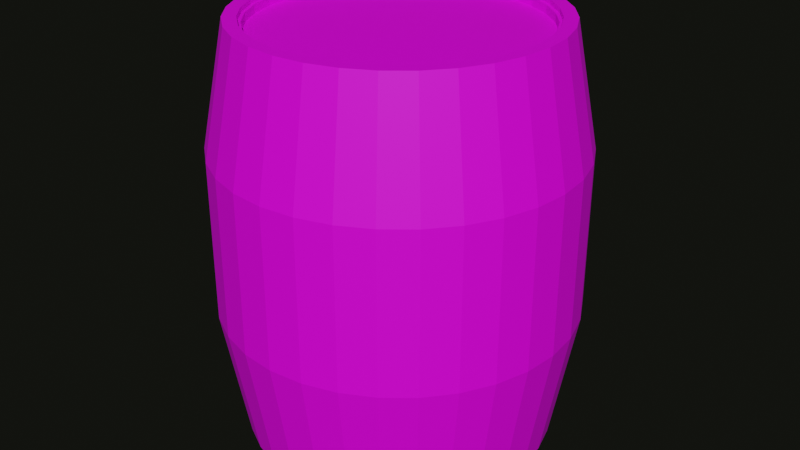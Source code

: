 # Source: barrelNew.blend  (saved by Blender 2.82.7; exported with 4.5.12 LTS)
import bpy
from mathutils import Matrix  # noqa: F401  (used for matrix-valued properties, if any)

bpy.ops.wm.read_factory_settings(use_empty=True)
scene = bpy.context.scene
scene.name = 'Scene'

# ---- collections
col_collection = bpy.data.collections.new('Collection'); scene.collection.children.link(col_collection)

# ---- images (referenced by path relative to the original .blend; pixels are not part of the script)
import os
ASSET_DIR = os.environ.get("B2B_ASSET_DIR", "")  # directory of the original .blend (textures are referenced by path, not embedded)
HERE = os.path.dirname(os.path.abspath(__file__))  # packed textures are extracted next to this script under _unpacked/

def load_image(name, relpath, width, height, colorspace="sRGB"):
    """Load a texture the original file referenced (path relative to the .blend, or extracted next to this script)."""
    p = next((c for c in (os.path.join(HERE, relpath), os.path.join(ASSET_DIR, relpath)) if relpath and os.path.exists(c)), "")
    if p:
        img = bpy.data.images.load(p, check_existing=True)
        img.name = name
    else:  # same state as the original file: an image datablock whose file is absent (Cycles renders it pink)
        img = bpy.data.images.new(name, width, height)
        img.source = "FILE"
        img.filepath = "//" + (relpath or name)
    img.colorspace_settings.name = colorspace
    return img
img_barrel_texture_by_lostsoul08_d2yelch_fullview_jpg_001 = load_image('barrel_texture_by_lostsoul08_d2yelch-fullview.jpg.001', 'barrel_texture_by_lostsoul08_d2yelch-fullview.jpg', 1024, 1024, 'sRGB')

# ---- materials (node trees are filled in below, after node groups)
mat_material_006 = bpy.data.materials.new('Material.006')
mat_material_006.use_transparent_shadow = False

# ---- material node trees
mat_material_006.use_nodes = True; mat_material_006.node_tree.nodes.clear()
_N = mat_material_006.node_tree.nodes; _L = mat_material_006.node_tree.links
n0 = _N.new('ShaderNodeOutputMaterial'); n0.name = 'Material Output'; n0.location = (300, 300)
n1 = _N.new('ShaderNodeBsdfPrincipled'); n1.name = 'Principled BSDF'; n1.location = (10, 300)
n1.distribution = 'GGX'
n1.subsurface_method = 'BURLEY'
n1.inputs[3].default_value = 1.45
n1.inputs[27].default_value = (0.0, 0.0, 0.0, 1.0)
n1.inputs[28].default_value = 1.0
n2 = _N.new('ShaderNodeTexImage'); n2.name = 'Image Texture'; n2.location = (-280, 260)
n2.image = img_barrel_texture_by_lostsoul08_d2yelch_fullview_jpg_001
_L.new(n1.outputs[0], n0.inputs[0])
_L.new(n2.outputs[0], n1.inputs[0])
n0.is_active_output = True

# ---- world
world_world = bpy.data.worlds.new('World'); scene.world = world_world
world_world.use_nodes = True; world_world.node_tree.nodes.clear()
_N = world_world.node_tree.nodes; _L = world_world.node_tree.links
n0 = _N.new('ShaderNodeOutputWorld'); n0.name = 'World Output'; n0.location = (300, 300)
n1 = _N.new('ShaderNodeBackground'); n1.name = 'Background'; n1.location = (10, 300)
n1.inputs[0].default_value = (0.006082, 0.006662, 0.004815, 1.0)
_L.new(n1.outputs[0], n0.inputs[0])
n0.is_active_output = True
world_world.color = (0.0, 0.006977, 0.05087)
world_world.use_sun_shadow = False
world_world.sun_shadow_jitter_overblur = 0.0

# ---- meshes
me_cylinder = bpy.data.meshes.new('Cylinder')
me_cylinder.from_pydata([(-0.2247, 1.13, -0.4781), (-0.2247, 1.13, 0.5558), (-0.4408, 1.064, -0.4781), (-0.4408, 1.064, 0.5558), (-0.6399, 0.9577, -0.4781), (-0.6399, 0.9577, 0.5558), (-0.8145, 0.8145, -0.4781), (-0.8145, 0.8145, 0.5558), (-0.9577, 0.6399, -0.4781), (-0.9577, 0.6399, 0.5558), (-1.064, 0.4408, -0.4781), (-1.064, 0.4408, 0.5558), (-1.13, 0.2247, -0.4781), (-1.13, 0.2247, 0.5558), (-1.152, 1.067e-06, -0.4781), (-1.152, 1.067e-06, 0.5558), (-1.13, -0.2247, -0.4781), (-1.13, -0.2247, 0.5558), (-1.064, -0.4408, -0.4781), (-1.064, -0.4408, 0.5558), (-0.9577, -0.6399, -0.4781), (-0.9577, -0.6399, 0.5558), (-0.8145, -0.8145, -0.4781), (-0.8145, -0.8145, 0.5558), (-0.6399, -0.9577, -0.4781), (-0.6399, -0.9577, 0.5558), (-0.4408, -1.064, -0.4781), (-0.4408, -1.064, 0.5558), (-0.2247, -1.13, -0.4781), (-0.2247, -1.13, 0.5558), (-3.825e-07, -1.152, -0.4781), (-3.825e-07, -1.152, 0.5558), (0.2247, -1.13, -0.4781), (0.2247, -1.13, 0.5558), (0.4408, -1.064, -0.4781), (0.4408, -1.064, 0.5558), (0.6399, -0.9577, -0.4781), (0.6399, -0.9577, 0.5558), (0.8145, -0.8145, -0.4781), (0.8145, -0.8145, 0.5558), (0.9577, -0.6399, -0.4781), (0.9577, -0.6399, 0.5558), (1.064, -0.4408, -0.4781), (1.064, -0.4408, 0.5558), (1.13, -0.2247, -0.4781), (1.13, -0.2247, 0.5558), (1.152, 4.199e-08, -0.4781), (1.152, 4.199e-08, 0.5558), (1.13, 0.2247, -0.4781), (1.13, 0.2247, 0.5558), (1.064, 0.4408, -0.4781), (1.064, 0.4408, 0.5558), (0.9577, 0.6399, -0.4781), (0.9577, 0.6399, 0.5558), (0.8145, 0.8145, -0.4781), (0.8145, 0.8145, 0.5558), (0.6399, 0.9577, -0.4781), (0.6399, 0.9577, 0.5558), (0.4408, 1.064, -0.4781), (0.4408, 1.064, 0.5558), (0.2247, 1.13, -0.4781), (0.2247, 1.13, 0.5558), (-7.214e-09, 1.152, 0.5558), (-7.214e-09, 1.152, -0.4781), (0.0, 1.0, -1.352), (0.0, 1.0, 1.341), (0.1951, 0.9808, -1.352), (0.1951, 0.9808, 1.341), (0.3827, 0.9239, -1.352), (0.3827, 0.9239, 1.341), (0.5556, 0.8315, -1.352), (0.5556, 0.8315, 1.341), (0.7071, 0.7071, -1.352), (0.7071, 0.7071, 1.341), (0.8315, 0.5556, -1.352), (0.8315, 0.5556, 1.341), (0.9239, 0.3827, -1.352), (0.9239, 0.3827, 1.341), (0.9808, 0.1951, -1.352), (0.9808, 0.1951, 1.341), (1.0, 7.55e-08, -1.352), (1.0, 7.55e-08, 1.341), (0.9808, -0.1951, -1.352), (0.9808, -0.1951, 1.341), (0.9239, -0.3827, -1.352), (0.9239, -0.3827, 1.341), (0.8315, -0.5556, -1.352), (0.8315, -0.5556, 1.341), (0.7071, -0.7071, -1.352), (0.7071, -0.7071, 1.341), (0.5556, -0.8315, -1.352), (0.5556, -0.8315, 1.341), (0.3827, -0.9239, -1.352), (0.3827, -0.9239, 1.341), (0.1951, -0.9808, -1.352), (0.1951, -0.9808, 1.341), (-3.258e-07, -1.0, -1.352), (-3.258e-07, -1.0, 1.341), (-0.1951, -0.9808, -1.352), (-0.1951, -0.9808, 1.341), (-0.3827, -0.9239, -1.352), (-0.3827, -0.9239, 1.341), (-0.5556, -0.8315, -1.352), (-0.5556, -0.8315, 1.341), (-0.7071, -0.7071, -1.352), (-0.7071, -0.7071, 1.341), (-0.8315, -0.5556, -1.352), (-0.8315, -0.5556, 1.341), (-0.9239, -0.3827, -1.352), (-0.9239, -0.3827, 1.341), (-0.9808, -0.1951, -1.352), (-0.9808, -0.1951, 1.341), (-1.0, 9.656e-07, -1.352), (-1.0, 9.656e-07, 1.341), (-0.9808, 0.1951, -1.352), (-0.9808, 0.1951, 1.341), (-0.9239, 0.3827, -1.352), (-0.9239, 0.3827, 1.341), (-0.8315, 0.5556, -1.352), (-0.8315, 0.5556, 1.341), (-0.7071, 0.7071, -1.352), (-0.7071, 0.7071, 1.341), (-0.5556, 0.8315, -1.352), (-0.5556, 0.8315, 1.341), (-0.3827, 0.9239, -1.352), (-0.3827, 0.9239, 1.341), (-0.1951, 0.9808, -1.352), (-0.1951, 0.9808, 1.341), (1.017e-08, 0.9144, 1.341), (0.1784, 0.8968, 1.341), (0.3499, 0.8448, 1.341), (0.508, 0.7603, 1.341), (0.6466, 0.6466, 1.341), (0.7603, 0.508, 1.341), (0.8448, 0.3499, 1.341), (0.8968, 0.1784, 1.341), (0.9144, 9.471e-08, 1.341), (0.8968, -0.1784, 1.341), (0.8448, -0.3499, 1.341), (0.7603, -0.508, 1.341), (0.6466, -0.6466, 1.341), (0.508, -0.7603, 1.341), (0.3499, -0.8448, 1.341), (0.1784, -0.8968, 1.341), (-2.878e-07, -0.9144, 1.341), (-0.1784, -0.8968, 1.341), (-0.3499, -0.8448, 1.341), (-0.508, -0.7603, 1.341), (-0.6466, -0.6466, 1.341), (-0.7603, -0.508, 1.341), (-0.8448, -0.3499, 1.341), (-0.8968, -0.1784, 1.341), (-0.9144, 9.086e-07, 1.341), (-0.8968, 0.1784, 1.341), (-0.8448, 0.3499, 1.341), (-0.7603, 0.508, 1.341), (-0.6466, 0.6466, 1.341), (-0.508, 0.7603, 1.341), (-0.3499, 0.8448, 1.341), (-0.1784, 0.8968, 1.341), (1.893e-08, 0.9144, 1.255), (0.1784, 0.8968, 1.255), (0.3499, 0.8448, 1.255), (0.508, 0.7603, 1.255), (0.6466, 0.6466, 1.255), (0.7603, 0.508, 1.255), (0.8448, 0.3499, 1.255), (0.8968, 0.1784, 1.255), (0.9144, 9.471e-08, 1.255), (0.8968, -0.1784, 1.255), (0.8448, -0.3499, 1.255), (0.7603, -0.508, 1.255), (0.6466, -0.6466, 1.255), (0.508, -0.7603, 1.255), (0.3499, -0.8448, 1.255), (0.1784, -0.8968, 1.255), (-2.79e-07, -0.9144, 1.255), (-0.1784, -0.8968, 1.255), (-0.3499, -0.8448, 1.255), (-0.508, -0.7603, 1.255), (-0.6466, -0.6466, 1.255), (-0.7603, -0.508, 1.255), (-0.8448, -0.3499, 1.255), (-0.8968, -0.1784, 1.255), (-0.9144, 9.086e-07, 1.255), (-0.8968, 0.1784, 1.255), (-0.8448, 0.3499, 1.255), (-0.7603, 0.508, 1.255), (-0.6466, 0.6466, 1.255), (-0.508, 0.7603, 1.255), (-0.3499, 0.8448, 1.255), (-0.1784, 0.8968, 1.255), (9.656e-09, 0.9187, -1.352), (0.1792, 0.901, -1.352), (0.3516, 0.8488, -1.352), (0.5104, 0.7639, -1.352), (0.6496, 0.6496, -1.352), (0.7639, 0.5104, -1.352), (0.8488, 0.3516, -1.352), (0.901, 0.1792, -1.352), (0.9187, 9.374e-08, -1.352), (0.901, -0.1792, -1.352), (0.8488, -0.3516, -1.352), (0.7639, -0.5104, -1.352), (0.6496, -0.6496, -1.352), (0.5104, -0.7639, -1.352), (0.3516, -0.8488, -1.352), (0.1792, -0.901, -1.352), (-2.897e-07, -0.9187, -1.352), (-0.1792, -0.901, -1.352), (-0.3516, -0.8488, -1.352), (-0.5104, -0.7639, -1.352), (-0.6496, -0.6496, -1.352), (-0.7639, -0.5104, -1.352), (-0.8488, -0.3516, -1.352), (-0.901, -0.1792, -1.352), (-0.9187, 9.115e-07, -1.352), (-0.901, 0.1792, -1.352), (-0.8488, 0.3516, -1.352), (-0.7639, 0.5104, -1.352), (-0.6496, 0.6496, -1.352), (-0.5104, 0.7639, -1.352), (-0.3516, 0.8488, -1.352), (-0.1792, 0.901, -1.352), (6.351e-09, 0.9187, -1.305), (0.1792, 0.901, -1.305), (0.3516, 0.8488, -1.305), (0.5104, 0.7639, -1.305), (0.6496, 0.6496, -1.305), (0.7639, 0.5104, -1.305), (0.8488, 0.3516, -1.305), (0.901, 0.1792, -1.305), (0.9187, 9.374e-08, -1.305), (0.901, -0.1792, -1.305), (0.8488, -0.3516, -1.305), (0.7639, -0.5104, -1.305), (0.6496, -0.6496, -1.305), (0.5104, -0.7639, -1.305), (0.3516, -0.8488, -1.305), (0.1792, -0.901, -1.305), (-2.93e-07, -0.9187, -1.305), (-0.1792, -0.901, -1.305), (-0.3516, -0.8488, -1.305), (-0.5104, -0.7639, -1.305), (-0.6496, -0.6496, -1.305), (-0.7639, -0.5104, -1.305), (-0.8488, -0.3516, -1.305), (-0.901, -0.1792, -1.305), (-0.9187, 9.115e-07, -1.305), (-0.901, 0.1792, -1.305), (-0.8488, 0.3516, -1.305), (-0.7639, 0.5104, -1.305), (-0.6496, 0.6496, -1.305), (-0.5104, 0.7639, -1.305), (-0.3516, 0.8488, -1.305), (-0.1792, 0.901, -1.305), (-0.2195, 1.103, -0.4669), (-0.2195, 1.103, 0.5428), (-0.4305, 1.039, -0.4669), (-0.4305, 1.039, 0.5428), (-0.625, 0.9353, -0.4669), (-0.625, 0.9353, 0.5428), (-0.7954, 0.7954, -0.4669), (-0.7954, 0.7954, 0.5428), (-0.9353, 0.625, -0.4669), (-0.9353, 0.625, 0.5428), (-1.039, 0.4305, -0.4669), (-1.039, 0.4305, 0.5428), (-1.103, 0.2195, -0.4669), (-1.103, 0.2195, 0.5428), (-1.125, 1.049e-06, -0.4669), (-1.125, 1.049e-06, 0.5428), (-1.103, -0.2195, -0.4669), (-1.103, -0.2195, 0.5428), (-1.039, -0.4305, -0.4669), (-1.039, -0.4305, 0.5428), (-0.9353, -0.625, -0.4669), (-0.9353, -0.625, 0.5428), (-0.7954, -0.7954, -0.4669), (-0.7954, -0.7954, 0.5428), (-0.625, -0.9353, -0.4669), (-0.625, -0.9353, 0.5428), (-0.4305, -1.039, -0.4669), (-0.4305, -1.039, 0.5428), (-0.2195, -1.103, -0.4669), (-0.2195, -1.103, 0.5428), (-3.716e-07, -1.125, -0.4669), (-3.716e-07, -1.125, 0.5428), (0.2195, -1.103, -0.4669), (0.2195, -1.103, 0.5428), (0.4305, -1.039, -0.4669), (0.4305, -1.039, 0.5428), (0.625, -0.9353, -0.4669), (0.625, -0.9353, 0.5428), (0.7954, -0.7954, -0.4669), (0.7954, -0.7954, 0.5428), (0.9353, -0.625, -0.4669), (0.9353, -0.625, 0.5428), (1.039, -0.4305, -0.4669), (1.039, -0.4305, 0.5428), (1.103, -0.2195, -0.4669), (1.103, -0.2195, 0.5428), (1.125, 4.793e-08, -0.4669), (1.125, 4.793e-08, 0.5428), (1.103, 0.2195, -0.4669), (1.103, 0.2195, 0.5428), (1.039, 0.4305, -0.4669), (1.039, 0.4305, 0.5428), (0.9353, 0.625, -0.4669), (0.9353, 0.625, 0.5428), (0.7954, 0.7954, -0.4669), (0.7954, 0.7954, 0.5428), (0.625, 0.9353, -0.4669), (0.625, 0.9353, 0.5428), (0.4305, 1.039, -0.4669), (0.4305, 1.039, 0.5428), (0.2195, 1.103, -0.4669), (0.2195, 1.103, 0.5428), (-5.101e-09, 1.125, 0.5428), (-5.101e-09, 1.125, -0.4669), (1.943e-09, 0.9766, -1.321), (1.943e-09, 0.9766, 1.309), (0.1905, 0.9578, -1.321), (0.1905, 0.9578, 1.309), (0.3737, 0.9022, -1.321), (0.3737, 0.9022, 1.309), (0.5426, 0.812, -1.321), (0.5426, 0.812, 1.309), (0.6906, 0.6906, -1.321), (0.6906, 0.6906, 1.309), (0.812, 0.5426, -1.321), (0.812, 0.5426, 1.309), (0.9022, 0.3737, -1.321), (0.9022, 0.3737, 1.309), (0.9578, 0.1905, -1.321), (0.9578, 0.1905, 1.309), (0.9766, 8.066e-08, -1.321), (0.9766, 8.066e-08, 1.309), (0.9578, -0.1905, -1.321), (0.9578, -0.1905, 1.309), (0.9022, -0.3737, -1.321), (0.9022, -0.3737, 1.309), (0.812, -0.5426, -1.321), (0.812, -0.5426, 1.309), (0.6906, -0.6906, -1.321), (0.6906, -0.6906, 1.309), (0.5426, -0.812, -1.321), (0.5426, -0.812, 1.309), (0.3737, -0.9022, -1.321), (0.3737, -0.9022, 1.309), (0.1905, -0.9578, -1.321), (0.1905, -0.9578, 1.309), (-3.163e-07, -0.9766, -1.321), (-3.163e-07, -0.9766, 1.309), (-0.1905, -0.9578, -1.321), (-0.1905, -0.9578, 1.309), (-0.3737, -0.9022, -1.321), (-0.3737, -0.9022, 1.309), (-0.5426, -0.812, -1.321), (-0.5426, -0.812, 1.309), (-0.6906, -0.6906, -1.321), (-0.6906, -0.6906, 1.309), (-0.812, -0.5426, -1.321), (-0.812, -0.5426, 1.309), (-0.9022, -0.3737, -1.321), (-0.9022, -0.3737, 1.309), (-0.9578, -0.1905, -1.321), (-0.9578, -0.1905, 1.309), (-0.9766, 9.499e-07, -1.321), (-0.9766, 9.499e-07, 1.309), (-0.9578, 0.1905, -1.321), (-0.9578, 0.1905, 1.309), (-0.9022, 0.3737, -1.321), (-0.9022, 0.3737, 1.309), (-0.812, 0.5426, -1.321), (-0.812, 0.5426, 1.309), (-0.6906, 0.6906, -1.321), (-0.6906, 0.6906, 1.309), (-0.5426, 0.812, -1.321), (-0.5426, 0.812, 1.309), (-0.3737, 0.9022, -1.321), (-0.3737, 0.9022, 1.309), (-0.1905, 0.9578, -1.321), (-0.1905, 0.9578, 1.309), (1.187e-08, 0.893, 1.309), (0.1742, 0.8758, 1.309), (0.3417, 0.825, 1.309), (0.4961, 0.7425, 1.309), (0.6314, 0.6314, 1.309), (0.7425, 0.4961, 1.309), (0.825, 0.3417, 1.309), (0.8758, 0.1742, 1.309), (0.893, 9.942e-08, 1.309), (0.8758, -0.1742, 1.309), (0.825, -0.3417, 1.309), (0.7425, -0.4961, 1.309), (0.6314, -0.6314, 1.309), (0.4961, -0.7425, 1.309), (0.3417, -0.825, 1.309), (0.1742, -0.8758, 1.309), (-2.791e-07, -0.893, 1.309), (-0.1742, -0.8758, 1.309), (-0.3417, -0.825, 1.309), (-0.4961, -0.7425, 1.309), (-0.6314, -0.6314, 1.309), (-0.7425, -0.4961, 1.309), (-0.825, -0.3417, 1.309), (-0.8758, -0.1742, 1.309), (-0.893, 8.943e-07, 1.309), (-0.8758, 0.1742, 1.309), (-0.825, 0.3417, 1.309), (-0.7425, 0.4961, 1.309), (-0.6314, 0.6314, 1.309), (-0.4961, 0.7425, 1.309), (-0.3417, 0.825, 1.309), (-0.1742, 0.8758, 1.309), (2.043e-08, 0.893, 1.226), (0.1742, 0.8758, 1.226), (0.3417, 0.825, 1.226), (0.4961, 0.7425, 1.226), (0.6314, 0.6314, 1.226), (0.7425, 0.4961, 1.226), (0.825, 0.3417, 1.226), (0.8758, 0.1742, 1.226), (0.893, 9.942e-08, 1.226), (0.8758, -0.1742, 1.226), (0.825, -0.3417, 1.226), (0.7425, -0.4961, 1.226), (0.6314, -0.6314, 1.226), (0.4961, -0.7425, 1.226), (0.3417, -0.825, 1.226), (0.1742, -0.8758, 1.226), (-2.705e-07, -0.893, 1.226), (-0.1742, -0.8758, 1.226), (-0.3417, -0.825, 1.226), (-0.4961, -0.7425, 1.226), (-0.6314, -0.6314, 1.226), (-0.7425, -0.4961, 1.226), (-0.825, -0.3417, 1.226), (-0.8758, -0.1742, 1.226), (-0.893, 8.943e-07, 1.226), (-0.8758, 0.1742, 1.226), (-0.825, 0.3417, 1.226), (-0.7425, 0.4961, 1.226), (-0.6314, 0.6314, 1.226), (-0.4961, 0.7425, 1.226), (-0.3417, 0.825, 1.226), (-0.1742, 0.8758, 1.226), (1.137e-08, 0.8972, -1.321), (0.175, 0.8799, -1.321), (0.3433, 0.8289, -1.321), (0.4984, 0.746, -1.321), (0.6344, 0.6344, -1.321), (0.746, 0.4984, -1.321), (0.8289, 0.3433, -1.321), (0.8799, 0.175, -1.321), (0.8972, 9.848e-08, -1.321), (0.8799, -0.175, -1.321), (0.8289, -0.3433, -1.321), (0.746, -0.4984, -1.321), (0.6344, -0.6344, -1.321), (0.4984, -0.746, -1.321), (0.3433, -0.8289, -1.321), (0.175, -0.8799, -1.321), (-2.81e-07, -0.8972, -1.321), (-0.175, -0.8799, -1.321), (-0.3433, -0.8289, -1.321), (-0.4984, -0.746, -1.321), (-0.6344, -0.6344, -1.321), (-0.746, -0.4984, -1.321), (-0.8289, -0.3433, -1.321), (-0.8799, -0.175, -1.321), (-0.8972, 8.971e-07, -1.321), (-0.8799, 0.175, -1.321), (-0.8289, 0.3433, -1.321), (-0.746, 0.4984, -1.321), (-0.6344, 0.6344, -1.321), (-0.4984, 0.746, -1.321), (-0.3433, 0.8289, -1.321), (-0.175, 0.8799, -1.321), (8.145e-09, 0.8972, -1.275), (0.175, 0.8799, -1.275), (0.3433, 0.8289, -1.275), (0.4984, 0.746, -1.275), (0.6344, 0.6344, -1.275), (0.746, 0.4984, -1.275), (0.8289, 0.3433, -1.275), (0.8799, 0.175, -1.275), (0.8972, 9.848e-08, -1.275), (0.8799, -0.175, -1.275), (0.8289, -0.3433, -1.275), (0.746, -0.4984, -1.275), (0.6344, -0.6344, -1.275), (0.4984, -0.746, -1.275), (0.3433, -0.8289, -1.275), (0.175, -0.8799, -1.275), (-2.842e-07, -0.8972, -1.275), (-0.175, -0.8799, -1.275), (-0.3433, -0.8289, -1.275), (-0.4984, -0.746, -1.275), (-0.6344, -0.6344, -1.275), (-0.746, -0.4984, -1.275), (-0.8289, -0.3433, -1.275), (-0.8799, -0.175, -1.275), (-0.8972, 8.971e-07, -1.275), (-0.8799, 0.175, -1.275), (-0.8289, 0.3433, -1.275), (-0.746, 0.4984, -1.275), (-0.6344, 0.6344, -1.275), (-0.4984, 0.746, -1.275), (-0.3433, 0.8289, -1.275), (-0.175, 0.8799, -1.275)], [], [(32, 30, 31, 33), (94, 96, 30, 32), (30, 28, 29, 31), (96, 98, 28, 30), (28, 26, 27, 29), (98, 100, 26, 28), (26, 24, 25, 27), (100, 102, 24, 26), (24, 22, 23, 25), (102, 104, 22, 24), (22, 20, 21, 23), (104, 106, 20, 22), (20, 18, 19, 21), (106, 108, 18, 20), (18, 16, 17, 19), (108, 110, 16, 18), (16, 14, 15, 17), (110, 112, 14, 16), (14, 12, 13, 15), (112, 114, 12, 14), (12, 10, 11, 13), (114, 116, 10, 12), (10, 8, 9, 11), (116, 118, 8, 10), (8, 6, 7, 9), (118, 120, 6, 8), (6, 4, 5, 7), (120, 122, 4, 6), (4, 2, 3, 5), (122, 124, 2, 4), (2, 0, 1, 3), (124, 126, 0, 2), (0, 63, 62, 1), (126, 64, 63, 0), (62, 61, 67, 65), (61, 59, 69, 67), (59, 57, 71, 69), (57, 55, 73, 71), (55, 53, 75, 73), (53, 51, 77, 75), (51, 49, 79, 77), (49, 47, 81, 79), (47, 45, 83, 81), (45, 43, 85, 83), (43, 41, 87, 85), (41, 39, 89, 87), (39, 37, 91, 89), (37, 35, 93, 91), (35, 33, 95, 93), (33, 31, 97, 95), (31, 29, 99, 97), (29, 27, 101, 99), (27, 25, 103, 101), (25, 23, 105, 103), (23, 21, 107, 105), (21, 19, 109, 107), (19, 17, 111, 109), (17, 15, 113, 111), (15, 13, 115, 113), (13, 11, 117, 115), (11, 9, 119, 117), (9, 7, 121, 119), (7, 5, 123, 121), (5, 3, 125, 123), (85, 138, 137, 83), (3, 1, 127, 125), (1, 62, 65, 127), (118, 219, 220, 120), (92, 94, 32, 34), (34, 32, 33, 35), (90, 92, 34, 36), (36, 34, 35, 37), (88, 90, 36, 38), (38, 36, 37, 39), (86, 88, 38, 40), (40, 38, 39, 41), (84, 86, 40, 42), (42, 40, 41, 43), (82, 84, 42, 44), (44, 42, 43, 45), (80, 82, 44, 46), (46, 44, 45, 47), (78, 80, 46, 48), (48, 46, 47, 49), (76, 78, 48, 50), (50, 48, 49, 51), (74, 76, 50, 52), (52, 50, 51, 53), (72, 74, 52, 54), (54, 52, 53, 55), (70, 72, 54, 56), (56, 54, 55, 57), (68, 70, 56, 58), (58, 56, 57, 59), (66, 68, 58, 60), (60, 58, 59, 61), (64, 66, 60, 63), (63, 60, 61, 62), (150, 182, 181, 149), (103, 147, 146, 101), (121, 156, 155, 119), (77, 134, 133, 75), (95, 143, 142, 93), (113, 152, 151, 111), (69, 130, 129, 67), (87, 139, 138, 85), (105, 148, 147, 103), (123, 157, 156, 121), (79, 135, 134, 77), (97, 144, 143, 95), (115, 153, 152, 113), (71, 131, 130, 69), (89, 140, 139, 87), (107, 149, 148, 105), (125, 158, 157, 123), (81, 136, 135, 79), (99, 145, 144, 97), (117, 154, 153, 115), (73, 132, 131, 71), (91, 141, 140, 89), (109, 150, 149, 107), (127, 159, 158, 125), (83, 137, 136, 81), (101, 146, 145, 99), (119, 155, 154, 117), (75, 133, 132, 73), (93, 142, 141, 91), (111, 151, 150, 109), (67, 129, 128, 65), (65, 128, 159, 127), (161, 162, 163, 164, 165, 166, 167, 168, 169, 170, 171, 172, 173, 174, 175, 176, 177, 178, 179, 180, 181, 182, 183, 184, 185, 186, 187, 188, 189, 190, 191, 160), (137, 169, 168, 136), (151, 183, 182, 150), (138, 170, 169, 137), (152, 184, 183, 151), (139, 171, 170, 138), (153, 185, 184, 152), (140, 172, 171, 139), (154, 186, 185, 153), (141, 173, 172, 140), (155, 187, 186, 154), (142, 174, 173, 141), (129, 161, 160, 128), (156, 188, 187, 155), (143, 175, 174, 142), (130, 162, 161, 129), (157, 189, 188, 156), (144, 176, 175, 143), (131, 163, 162, 130), (158, 190, 189, 157), (145, 177, 176, 144), (132, 164, 163, 131), (159, 191, 190, 158), (146, 178, 177, 145), (133, 165, 164, 132), (128, 160, 191, 159), (147, 179, 178, 146), (134, 166, 165, 133), (148, 180, 179, 147), (135, 167, 166, 134), (149, 181, 180, 148), (136, 168, 167, 135), (219, 251, 252, 220), (74, 197, 198, 76), (92, 206, 207, 94), (110, 215, 216, 112), (66, 193, 194, 68), (84, 202, 203, 86), (102, 211, 212, 104), (120, 220, 221, 122), (76, 198, 199, 78), (94, 207, 208, 96), (112, 216, 217, 114), (68, 194, 195, 70), (86, 203, 204, 88), (104, 212, 213, 106), (122, 221, 222, 124), (78, 199, 200, 80), (96, 208, 209, 98), (114, 217, 218, 116), (70, 195, 196, 72), (88, 204, 205, 90), (106, 213, 214, 108), (124, 222, 223, 126), (80, 200, 201, 82), (98, 209, 210, 100), (116, 218, 219, 118), (72, 196, 197, 74), (90, 205, 206, 92), (108, 214, 215, 110), (64, 192, 193, 66), (126, 223, 192, 64), (82, 201, 202, 84), (100, 210, 211, 102), (224, 255, 254, 253, 252, 251, 250, 249, 248, 247, 246, 245, 244, 243, 242, 241, 240, 239, 238, 237, 236, 235, 234, 233, 232, 231, 230, 229, 228, 227, 226, 225), (206, 238, 239, 207), (193, 225, 226, 194), (220, 252, 253, 221), (207, 239, 240, 208), (194, 226, 227, 195), (221, 253, 254, 222), (208, 240, 241, 209), (195, 227, 228, 196), (222, 254, 255, 223), (209, 241, 242, 210), (196, 228, 229, 197), (223, 255, 224, 192), (210, 242, 243, 211), (197, 229, 230, 198), (211, 243, 244, 212), (198, 230, 231, 199), (212, 244, 245, 213), (199, 231, 232, 200), (213, 245, 246, 214), (200, 232, 233, 201), (214, 246, 247, 215), (201, 233, 234, 202), (215, 247, 248, 216), (202, 234, 235, 203), (216, 248, 249, 217), (203, 235, 236, 204), (217, 249, 250, 218), (204, 236, 237, 205), (218, 250, 251, 219), (205, 237, 238, 206), (192, 224, 225, 193), (288, 289, 287, 286), (350, 288, 286, 352), (286, 287, 285, 284), (352, 286, 284, 354), (284, 285, 283, 282), (354, 284, 282, 356), (282, 283, 281, 280), (356, 282, 280, 358), (280, 281, 279, 278), (358, 280, 278, 360), (278, 279, 277, 276), (360, 278, 276, 362), (276, 277, 275, 274), (362, 276, 274, 364), (274, 275, 273, 272), (364, 274, 272, 366), (272, 273, 271, 270), (366, 272, 270, 368), (270, 271, 269, 268), (368, 270, 268, 370), (268, 269, 267, 266), (370, 268, 266, 372), (266, 267, 265, 264), (372, 266, 264, 374), (264, 265, 263, 262), (374, 264, 262, 376), (262, 263, 261, 260), (376, 262, 260, 378), (260, 261, 259, 258), (378, 260, 258, 380), (258, 259, 257, 256), (380, 258, 256, 382), (256, 257, 318, 319), (382, 256, 319, 320), (318, 321, 323, 317), (317, 323, 325, 315), (315, 325, 327, 313), (313, 327, 329, 311), (311, 329, 331, 309), (309, 331, 333, 307), (307, 333, 335, 305), (305, 335, 337, 303), (303, 337, 339, 301), (301, 339, 341, 299), (299, 341, 343, 297), (297, 343, 345, 295), (295, 345, 347, 293), (293, 347, 349, 291), (291, 349, 351, 289), (289, 351, 353, 287), (287, 353, 355, 285), (285, 355, 357, 283), (283, 357, 359, 281), (281, 359, 361, 279), (279, 361, 363, 277), (277, 363, 365, 275), (275, 365, 367, 273), (273, 367, 369, 271), (271, 369, 371, 269), (269, 371, 373, 267), (267, 373, 375, 265), (265, 375, 377, 263), (263, 377, 379, 261), (261, 379, 381, 259), (341, 339, 393, 394), (259, 381, 383, 257), (257, 383, 321, 318), (374, 376, 476, 475), (348, 290, 288, 350), (290, 291, 289, 288), (346, 292, 290, 348), (292, 293, 291, 290), (344, 294, 292, 346), (294, 295, 293, 292), (342, 296, 294, 344), (296, 297, 295, 294), (340, 298, 296, 342), (298, 299, 297, 296), (338, 300, 298, 340), (300, 301, 299, 298), (336, 302, 300, 338), (302, 303, 301, 300), (334, 304, 302, 336), (304, 305, 303, 302), (332, 306, 304, 334), (306, 307, 305, 304), (330, 308, 306, 332), (308, 309, 307, 306), (328, 310, 308, 330), (310, 311, 309, 308), (326, 312, 310, 328), (312, 313, 311, 310), (324, 314, 312, 326), (314, 315, 313, 312), (322, 316, 314, 324), (316, 317, 315, 314), (320, 319, 316, 322), (319, 318, 317, 316), (406, 405, 437, 438), (359, 357, 402, 403), (377, 375, 411, 412), (333, 331, 389, 390), (351, 349, 398, 399), (369, 367, 407, 408), (325, 323, 385, 386), (343, 341, 394, 395), (361, 359, 403, 404), (379, 377, 412, 413), (335, 333, 390, 391), (353, 351, 399, 400), (371, 369, 408, 409), (327, 325, 386, 387), (345, 343, 395, 396), (363, 361, 404, 405), (381, 379, 413, 414), (337, 335, 391, 392), (355, 353, 400, 401), (373, 371, 409, 410), (329, 327, 387, 388), (347, 345, 396, 397), (365, 363, 405, 406), (383, 381, 414, 415), (339, 337, 392, 393), (357, 355, 401, 402), (375, 373, 410, 411), (331, 329, 388, 389), (349, 347, 397, 398), (367, 365, 406, 407), (323, 321, 384, 385), (321, 383, 415, 384), (417, 416, 447, 446, 445, 444, 443, 442, 441, 440, 439, 438, 437, 436, 435, 434, 433, 432, 431, 430, 429, 428, 427, 426, 425, 424, 423, 422, 421, 420, 419, 418), (393, 392, 424, 425), (407, 406, 438, 439), (394, 393, 425, 426), (408, 407, 439, 440), (395, 394, 426, 427), (409, 408, 440, 441), (396, 395, 427, 428), (410, 409, 441, 442), (397, 396, 428, 429), (411, 410, 442, 443), (398, 397, 429, 430), (385, 384, 416, 417), (412, 411, 443, 444), (399, 398, 430, 431), (386, 385, 417, 418), (413, 412, 444, 445), (400, 399, 431, 432), (387, 386, 418, 419), (414, 413, 445, 446), (401, 400, 432, 433), (388, 387, 419, 420), (415, 414, 446, 447), (402, 401, 433, 434), (389, 388, 420, 421), (384, 415, 447, 416), (403, 402, 434, 435), (390, 389, 421, 422), (404, 403, 435, 436), (391, 390, 422, 423), (405, 404, 436, 437), (392, 391, 423, 424), (475, 476, 508, 507), (330, 332, 454, 453), (348, 350, 463, 462), (366, 368, 472, 471), (322, 324, 450, 449), (340, 342, 459, 458), (358, 360, 468, 467), (376, 378, 477, 476), (332, 334, 455, 454), (350, 352, 464, 463), (368, 370, 473, 472), (324, 326, 451, 450), (342, 344, 460, 459), (360, 362, 469, 468), (378, 380, 478, 477), (334, 336, 456, 455), (352, 354, 465, 464), (370, 372, 474, 473), (326, 328, 452, 451), (344, 346, 461, 460), (362, 364, 470, 469), (380, 382, 479, 478), (336, 338, 457, 456), (354, 356, 466, 465), (372, 374, 475, 474), (328, 330, 453, 452), (346, 348, 462, 461), (364, 366, 471, 470), (320, 322, 449, 448), (382, 320, 448, 479), (338, 340, 458, 457), (356, 358, 467, 466), (480, 481, 482, 483, 484, 485, 486, 487, 488, 489, 490, 491, 492, 493, 494, 495, 496, 497, 498, 499, 500, 501, 502, 503, 504, 505, 506, 507, 508, 509, 510, 511), (462, 463, 495, 494), (449, 450, 482, 481), (476, 477, 509, 508), (463, 464, 496, 495), (450, 451, 483, 482), (477, 478, 510, 509), (464, 465, 497, 496), (451, 452, 484, 483), (478, 479, 511, 510), (465, 466, 498, 497), (452, 453, 485, 484), (479, 448, 480, 511), (466, 467, 499, 498), (453, 454, 486, 485), (467, 468, 500, 499), (454, 455, 487, 486), (468, 469, 501, 500), (455, 456, 488, 487), (469, 470, 502, 501), (456, 457, 489, 488), (470, 471, 503, 502), (457, 458, 490, 489), (471, 472, 504, 503), (458, 459, 491, 490), (472, 473, 505, 504), (459, 460, 492, 491), (473, 474, 506, 505), (460, 461, 493, 492), (474, 475, 507, 506), (461, 462, 494, 493), (448, 449, 481, 480)])
_uv = me_cylinder.uv_layers.new(name='UVMap')
_uv.uv.foreach_set('vector', [0.47, 0.327, 0.5013, 0.3269, 0.5005, 0.1602, 0.4692, 0.1603, 0.4709, 0.5019, 0.5021, 0.5018, 0.5013, 0.3269, 0.47, 0.327, 0.5013, 0.3269, 0.5325, 0.3267, 0.5317, 0.16, 0.5005, 0.1602, 0.5021, 0.5018, 0.5334, 0.5016, 0.5325, 0.3267, 0.5013, 0.3269, 0.5325, 0.3267, 0.5638, 0.3265, 0.563, 0.1599, 0.5317, 0.16, 0.5334, 0.5016, 0.5646, 0.5015, 0.5638, 0.3265, 0.5325, 0.3267, 0.5638, 0.3265, 0.595, 0.3264, 0.5942, 0.1597, 0.563, 0.1599, 0.5646, 0.5015, 0.5959, 0.5013, 0.595, 0.3264, 0.5638, 0.3265, 0.595, 0.3264, 0.6263, 0.3262, 0.6255, 0.1596, 0.5942, 0.1597, 0.5959, 0.5013, 0.6271, 0.5012, 0.6263, 0.3262, 0.595, 0.3264, 0.6263, 0.3262, 0.6575, 0.3261, 0.6567, 0.1594, 0.6255, 0.1596, 0.6271, 0.5012, 0.6584, 0.501, 0.6575, 0.3261, 0.6263, 0.3262, 0.6575, 0.3261, 0.6888, 0.3259, 0.688, 0.1593, 0.6567, 0.1594, 0.6584, 0.501, 0.6896, 0.5009, 0.6888, 0.3259, 0.6575, 0.3261, 0.6888, 0.3259, 0.72, 0.3258, 0.7192, 0.1591, 0.688, 0.1593, 0.6896, 0.5009, 0.7209, 0.5007, 0.72, 0.3258, 0.6888, 0.3259, 0.72, 0.3258, 0.7513, 0.3256, 0.7505, 0.159, 0.7192, 0.1591, 0.7209, 0.5007, 0.7521, 0.5006, 0.7513, 0.3256, 0.72, 0.3258, 0.7513, 0.3256, 0.7825, 0.3255, 0.7817, 0.1588, 0.7505, 0.159, 0.7521, 0.5006, 0.7834, 0.5004, 0.7825, 0.3255, 0.7513, 0.3256, 0.7825, 0.3255, 0.8138, 0.3253, 0.813, 0.1587, 0.7817, 0.1588, 0.7834, 0.5004, 0.8146, 0.5003, 0.8138, 0.3253, 0.7825, 0.3255, 0.8138, 0.3253, 0.845, 0.3252, 0.8442, 0.1585, 0.813, 0.1587, 0.8146, 0.5003, 0.8459, 0.5001, 0.845, 0.3252, 0.8138, 0.3253, 0.845, 0.3252, 0.8763, 0.325, 0.8755, 0.1584, 0.8442, 0.1585, 0.8459, 0.5001, 0.8771, 0.5, 0.8763, 0.325, 0.845, 0.3252, 0.8763, 0.325, 0.9075, 0.3249, 0.9067, 0.1582, 0.8755, 0.1584, 0.8771, 0.5, 0.9084, 0.4998, 0.9075, 0.3249, 0.8763, 0.325, 0.9075, 0.3249, 0.9388, 0.3247, 0.938, 0.1581, 0.9067, 0.1582, 0.9084, 0.4998, 0.9396, 0.4997, 0.9388, 0.3247, 0.9075, 0.3249, 0.9388, 0.3247, 0.97, 0.3246, 0.9692, 0.1579, 0.938, 0.1581, 0.9396, 0.4997, 0.9709, 0.4995, 0.97, 0.3246, 0.9388, 0.3247, 0.97, 0.3246, 1.001, 0.3244, 1.0, 0.1578, 0.9692, 0.1579, 0.9709, 0.4995, 1.002, 0.4994, 1.001, 0.3244, 0.97, 0.3246, 0.0004735, 0.1626, 0.03172, 0.1624, 0.03096, 0.004063, -0.0002914, 0.004214, 0.03172, 0.1624, 0.06297, 0.1623, 0.06221, 0.003912, 0.03096, 0.004063, 0.06297, 0.1623, 0.09422, 0.1621, 0.09346, 0.003761, 0.06221, 0.003912, 0.09422, 0.1621, 0.1255, 0.162, 0.1247, 0.00361, 0.09346, 0.003761, 0.1255, 0.162, 0.1567, 0.1618, 0.156, 0.003459, 0.1247, 0.00361, 0.1567, 0.1618, 0.188, 0.1617, 0.1872, 0.003308, 0.156, 0.003459, 0.188, 0.1617, 0.2192, 0.1615, 0.2185, 0.003157, 0.1872, 0.003308, 0.2192, 0.1615, 0.2505, 0.1614, 0.2497, 0.003006, 0.2185, 0.003157, 0.2505, 0.1614, 0.2817, 0.1612, 0.281, 0.002855, 0.2497, 0.003006, 0.2817, 0.1612, 0.313, 0.1611, 0.3122, 0.002704, 0.281, 0.002855, 0.313, 0.1611, 0.3442, 0.1609, 0.3435, 0.002554, 0.3122, 0.002704, 0.3442, 0.1609, 0.3755, 0.1608, 0.3747, 0.002403, 0.3435, 0.002554, 0.3755, 0.1608, 0.4067, 0.1606, 0.406, 0.002252, 0.3747, 0.002403, 0.4067, 0.1606, 0.438, 0.1605, 0.4372, 0.002101, 0.406, 0.002252, 0.438, 0.1605, 0.4692, 0.1603, 0.4685, 0.00195, 0.4372, 0.002101, 0.4692, 0.1603, 0.5005, 0.1602, 0.4997, 0.001799, 0.4685, 0.00195, 0.5005, 0.1602, 0.5317, 0.16, 0.531, 0.001648, 0.4997, 0.001799, 0.5317, 0.16, 0.563, 0.1599, 0.5622, 0.001497, 0.531, 0.001648, 0.563, 0.1599, 0.5942, 0.1597, 0.5935, 0.001346, 0.5622, 0.001497, 0.5942, 0.1597, 0.6255, 0.1596, 0.6247, 0.001195, 0.5935, 0.001346, 0.6255, 0.1596, 0.6567, 0.1594, 0.656, 0.001044, 0.6247, 0.001195, 0.6567, 0.1594, 0.688, 0.1593, 0.6872, 0.0008935, 0.656, 0.001044, 0.688, 0.1593, 0.7192, 0.1591, 0.7185, 0.0007425, 0.6872, 0.0008935, 0.7192, 0.1591, 0.7505, 0.159, 0.7497, 0.0005917, 0.7185, 0.0007425, 0.7505, 0.159, 0.7817, 0.1588, 0.7809, 0.0004407, 0.7497, 0.0005917, 0.7817, 0.1588, 0.813, 0.1587, 0.8122, 0.0002898, 0.7809, 0.0004407, 0.813, 0.1587, 0.8442, 0.1585, 0.8434, 0.0001389, 0.8122, 0.0002898, 0.8442, 0.1585, 0.8755, 0.1584, 0.8747, -1.197e-05, 0.8434, 0.0001389, 0.8755, 0.1584, 0.9067, 0.1582, 0.9059, -0.0001629, 0.8747, -1.197e-05, 0.9067, 0.1582, 0.938, 0.1581, 0.9372, -0.0003138, 0.9059, -0.0001629, 0.3122, 0.002704, 0.3122, 0.002704, 0.281, 0.002855, 0.281, 0.002855, 0.938, 0.1581, 0.9692, 0.1579, 0.9684, -0.0004647, 0.9372, -0.0003138, 0.9692, 0.1579, 1.0, 0.1578, 0.9997, -0.0006156, 0.9684, -0.0004647, 0.8459, 0.5001, 0.8459, 0.5001, 0.8771, 0.5, 0.8771, 0.5, 0.4396, 0.5021, 0.4709, 0.5019, 0.47, 0.327, 0.4388, 0.3272, 0.4388, 0.3272, 0.47, 0.327, 0.4692, 0.1603, 0.438, 0.1605, 0.4084, 0.5022, 0.4396, 0.5021, 0.4388, 0.3272, 0.4075, 0.3273, 0.4075, 0.3273, 0.4388, 0.3272, 0.438, 0.1605, 0.4067, 0.1606, 0.3771, 0.5024, 0.4084, 0.5022, 0.4075, 0.3273, 0.3763, 0.3275, 0.3763, 0.3275, 0.4075, 0.3273, 0.4067, 0.1606, 0.3755, 0.1608, 0.3459, 0.5025, 0.3771, 0.5024, 0.3763, 0.3275, 0.345, 0.3276, 0.345, 0.3276, 0.3763, 0.3275, 0.3755, 0.1608, 0.3442, 0.1609, 0.3146, 0.5027, 0.3459, 0.5025, 0.345, 0.3276, 0.3138, 0.3278, 0.3138, 0.3278, 0.345, 0.3276, 0.3442, 0.1609, 0.313, 0.1611, 0.2834, 0.5028, 0.3146, 0.5027, 0.3138, 0.3278, 0.2825, 0.3279, 0.2825, 0.3279, 0.3138, 0.3278, 0.313, 0.1611, 0.2817, 0.1612, 0.2521, 0.503, 0.2834, 0.5028, 0.2825, 0.3279, 0.2513, 0.3281, 0.2513, 0.3281, 0.2825, 0.3279, 0.2817, 0.1612, 0.2505, 0.1614, 0.2209, 0.5032, 0.2521, 0.503, 0.2513, 0.3281, 0.22, 0.3282, 0.22, 0.3282, 0.2513, 0.3281, 0.2505, 0.1614, 0.2192, 0.1615, 0.1896, 0.5033, 0.2209, 0.5032, 0.22, 0.3282, 0.1888, 0.3284, 0.1888, 0.3284, 0.22, 0.3282, 0.2192, 0.1615, 0.188, 0.1617, 0.1584, 0.5035, 0.1896, 0.5033, 0.1888, 0.3284, 0.1575, 0.3285, 0.1575, 0.3285, 0.1888, 0.3284, 0.188, 0.1617, 0.1567, 0.1618, 0.1271, 0.5036, 0.1584, 0.5035, 0.1575, 0.3285, 0.1263, 0.3287, 0.1263, 0.3287, 0.1575, 0.3285, 0.1567, 0.1618, 0.1255, 0.162, 0.09587, 0.5038, 0.1271, 0.5036, 0.1263, 0.3287, 0.09503, 0.3288, 0.09503, 0.3288, 0.1263, 0.3287, 0.1255, 0.162, 0.09422, 0.1621, 0.06462, 0.5039, 0.09587, 0.5038, 0.09503, 0.3288, 0.06378, 0.329, 0.06378, 0.329, 0.09503, 0.3288, 0.09422, 0.1621, 0.06297, 0.1623, 0.03337, 0.5041, 0.06462, 0.5039, 0.06378, 0.329, 0.03253, 0.3291, 0.03253, 0.3291, 0.06378, 0.329, 0.06297, 0.1623, 0.03172, 0.1624, 0.002123, 0.5042, 0.03337, 0.5041, 0.03253, 0.3291, 0.001278, 0.3293, 0.001278, 0.3293, 0.03253, 0.3291, 0.03172, 0.1624, 0.0004735, 0.1626, 0.6872, 0.0008935, 0.6872, 0.0008935, 0.656, 0.001044, 0.656, 0.001044, 0.5935, 0.001346, 0.5935, 0.001346, 0.5622, 0.001497, 0.5622, 0.001497, 0.8747, -1.197e-05, 0.8747, -1.197e-05, 0.8434, 0.0001389, 0.8434, 0.0001389, 0.1872, 0.003308, 0.1872, 0.003308, 0.156, 0.003459, 0.156, 0.003459, 0.4685, 0.00195, 0.4685, 0.00195, 0.4372, 0.002101, 0.4372, 0.002101, 0.7497, 0.0005917, 0.7497, 0.0005917, 0.7185, 0.0007425, 0.7185, 0.0007425, 0.06221, 0.003912, 0.06221, 0.003912, 0.03096, 0.004063, 0.03096, 0.004063, 0.3435, 0.002554, 0.3435, 0.002554, 0.3122, 0.002704, 0.3122, 0.002704, 0.6247, 0.001195, 0.6247, 0.001195, 0.5935, 0.001346, 0.5935, 0.001346, 0.9059, -0.0001629, 0.9059, -0.0001629, 0.8747, -1.197e-05, 0.8747, -1.197e-05, 0.2185, 0.003157, 0.2185, 0.003157, 0.1872, 0.003308, 0.1872, 0.003308, 0.4997, 0.001799, 0.4997, 0.001799, 0.4685, 0.00195, 0.4685, 0.00195, 0.7809, 0.0004407, 0.7809, 0.0004407, 0.7497, 0.0005917, 0.7497, 0.0005917, 0.09346, 0.003761, 0.09346, 0.003761, 0.06221, 0.003912, 0.06221, 0.003912, 0.3747, 0.002403, 0.3747, 0.002403, 0.3435, 0.002554, 0.3435, 0.002554, 0.656, 0.001044, 0.656, 0.001044, 0.6247, 0.001195, 0.6247, 0.001195, 0.9372, -0.0003138, 0.9372, -0.0003138, 0.9059, -0.0001629, 0.9059, -0.0001629, 0.2497, 0.003006, 0.2497, 0.003006, 0.2185, 0.003157, 0.2185, 0.003157, 0.531, 0.001648, 0.531, 0.001648, 0.4997, 0.001799, 0.4997, 0.001799, 0.8122, 0.0002898, 0.8122, 0.0002898, 0.7809, 0.0004407, 0.7809, 0.0004407, 0.1247, 0.00361, 0.1247, 0.00361, 0.09346, 0.003761, 0.09346, 0.003761, 0.406, 0.002252, 0.406, 0.002252, 0.3747, 0.002403, 0.3747, 0.002403, 0.6872, 0.0008935, 0.6872, 0.0008935, 0.656, 0.001044, 0.656, 0.001044, 0.9684, -0.0004647, 0.9684, -0.0004647, 0.9372, -0.0003138, 0.9372, -0.0003138, 0.281, 0.002855, 0.281, 0.002855, 0.2497, 0.003006, 0.2497, 0.003006, 0.5622, 0.001497, 0.5622, 0.001497, 0.531, 0.001648, 0.531, 0.001648, 0.8434, 0.0001389, 0.8434, 0.0001389, 0.8122, 0.0002898, 0.8122, 0.0002898, 0.156, 0.003459, 0.156, 0.003459, 0.1247, 0.00361, 0.1247, 0.00361, 0.4372, 0.002101, 0.4372, 0.002101, 0.406, 0.002252, 0.406, 0.002252, 0.7185, 0.0007425, 0.7185, 0.0007425, 0.6872, 0.0008935, 0.6872, 0.0008935, 0.03096, 0.004063, 0.03096, 0.004063, -0.0002914, 0.004214, -0.0002914, 0.004214, 0.9997, -0.0006156, 0.9997, -0.0006156, 0.9684, -0.0004647, 0.9684, -0.0004647, 0.6689, 0.6396, 0.6362, 0.6497, 0.6062, 0.6659, 0.5799, 0.6878, 0.5583, 0.7143, 0.5423, 0.7445, 0.5326, 0.7773, 0.5294, 0.8113, 0.5329, 0.8453, 0.543, 0.878, 0.5592, 0.9081, 0.581, 0.9344, 0.6076, 0.9559, 0.6378, 0.9719, 0.6706, 0.9817, 0.7046, 0.9849, 0.7386, 0.9813, 0.7713, 0.9713, 0.8013, 0.955, 0.8277, 0.9332, 0.8492, 0.9067, 0.8652, 0.8764, 0.875, 0.8437, 0.8781, 0.8096, 0.8746, 0.7756, 0.8645, 0.743, 0.8483, 0.7129, 0.8265, 0.6866, 0.7999, 0.665, 0.7697, 0.649, 0.737, 0.6393, 0.7029, 0.6361, 0.281, 0.002855, 0.281, 0.002855, 0.2497, 0.003006, 0.2497, 0.003006, 0.7185, 0.0007425, 0.7185, 0.0007425, 0.6872, 0.0008935, 0.6872, 0.0008935, 0.3122, 0.002704, 0.3122, 0.002704, 0.281, 0.002855, 0.281, 0.002855, 0.7497, 0.0005917, 0.7497, 0.0005917, 0.7185, 0.0007425, 0.7185, 0.0007425, 0.3435, 0.002554, 0.3435, 0.002554, 0.3122, 0.002704, 0.3122, 0.002704, 0.7809, 0.0004407, 0.7809, 0.0004407, 0.7497, 0.0005917, 0.7497, 0.0005917, 0.3747, 0.002403, 0.3747, 0.002403, 0.3435, 0.002554, 0.3435, 0.002554, 0.8122, 0.0002898, 0.8122, 0.0002898, 0.7809, 0.0004407, 0.7809, 0.0004407, 0.406, 0.002252, 0.406, 0.002252, 0.3747, 0.002403, 0.3747, 0.002403, 0.8434, 0.0001389, 0.8434, 0.0001389, 0.8122, 0.0002898, 0.8122, 0.0002898, 0.4372, 0.002101, 0.4372, 0.002101, 0.406, 0.002252, 0.406, 0.002252, 0.03096, 0.004063, 0.03096, 0.004063, -0.0002914, 0.004214, -0.0002914, 0.004214, 0.8747, -1.197e-05, 0.8747, -1.197e-05, 0.8434, 0.0001389, 0.8434, 0.0001389, 0.4685, 0.00195, 0.4685, 0.00195, 0.4372, 0.002101, 0.4372, 0.002101, 0.06221, 0.003912, 0.06221, 0.003912, 0.03096, 0.004063, 0.03096, 0.004063, 0.9059, -0.0001629, 0.9059, -0.0001629, 0.8747, -1.197e-05, 0.8747, -1.197e-05, 0.4997, 0.001799, 0.4997, 0.001799, 0.4685, 0.00195, 0.4685, 0.00195, 0.09346, 0.003761, 0.09346, 0.003761, 0.06221, 0.003912, 0.06221, 0.003912, 0.9372, -0.0003138, 0.9372, -0.0003138, 0.9059, -0.0001629, 0.9059, -0.0001629, 0.531, 0.001648, 0.531, 0.001648, 0.4997, 0.001799, 0.4997, 0.001799, 0.1247, 0.00361, 0.1247, 0.00361, 0.09346, 0.003761, 0.09346, 0.003761, 0.9684, -0.0004647, 0.9684, -0.0004647, 0.9372, -0.0003138, 0.9372, -0.0003138, 0.5622, 0.001497, 0.5622, 0.001497, 0.531, 0.001648, 0.531, 0.001648, 0.156, 0.003459, 0.156, 0.003459, 0.1247, 0.00361, 0.1247, 0.00361, 0.9997, -0.0006156, 0.9997, -0.0006156, 0.9684, -0.0004647, 0.9684, -0.0004647, 0.5935, 0.001346, 0.5935, 0.001346, 0.5622, 0.001497, 0.5622, 0.001497, 0.1872, 0.003308, 0.1872, 0.003308, 0.156, 0.003459, 0.156, 0.003459, 0.6247, 0.001195, 0.6247, 0.001195, 0.5935, 0.001346, 0.5935, 0.001346, 0.2185, 0.003157, 0.2185, 0.003157, 0.1872, 0.003308, 0.1872, 0.003308, 0.656, 0.001044, 0.656, 0.001044, 0.6247, 0.001195, 0.6247, 0.001195, 0.2497, 0.003006, 0.2497, 0.003006, 0.2185, 0.003157, 0.2185, 0.003157, 0.8459, 0.5001, 0.8459, 0.5001, 0.8771, 0.5, 0.8771, 0.5, 0.1584, 0.5035, 0.1584, 0.5035, 0.1896, 0.5033, 0.1896, 0.5033, 0.4396, 0.5021, 0.4396, 0.5021, 0.4709, 0.5019, 0.4709, 0.5019, 0.7209, 0.5007, 0.7209, 0.5007, 0.7521, 0.5006, 0.7521, 0.5006, 0.03337, 0.5041, 0.03337, 0.5041, 0.06462, 0.5039, 0.06462, 0.5039, 0.3146, 0.5027, 0.3146, 0.5027, 0.3459, 0.5025, 0.3459, 0.5025, 0.5959, 0.5013, 0.5959, 0.5013, 0.6271, 0.5012, 0.6271, 0.5012, 0.8771, 0.5, 0.8771, 0.5, 0.9084, 0.4998, 0.9084, 0.4998, 0.1896, 0.5033, 0.1896, 0.5033, 0.2209, 0.5032, 0.2209, 0.5032, 0.4709, 0.5019, 0.4709, 0.5019, 0.5021, 0.5018, 0.5021, 0.5018, 0.7521, 0.5006, 0.7521, 0.5006, 0.7834, 0.5004, 0.7834, 0.5004, 0.06462, 0.5039, 0.06462, 0.5039, 0.09587, 0.5038, 0.09587, 0.5038, 0.3459, 0.5025, 0.3459, 0.5025, 0.3771, 0.5024, 0.3771, 0.5024, 0.6271, 0.5012, 0.6271, 0.5012, 0.6584, 0.501, 0.6584, 0.501, 0.9084, 0.4998, 0.9084, 0.4998, 0.9396, 0.4997, 0.9396, 0.4997, 0.2209, 0.5032, 0.2209, 0.5032, 0.2521, 0.503, 0.2521, 0.503, 0.5021, 0.5018, 0.5021, 0.5018, 0.5334, 0.5016, 0.5334, 0.5016, 0.7834, 0.5004, 0.7834, 0.5004, 0.8146, 0.5003, 0.8146, 0.5003, 0.09587, 0.5038, 0.09587, 0.5038, 0.1271, 0.5036, 0.1271, 0.5036, 0.3771, 0.5024, 0.3771, 0.5024, 0.4084, 0.5022, 0.4084, 0.5022, 0.6584, 0.501, 0.6584, 0.501, 0.6896, 0.5009, 0.6896, 0.5009, 0.9396, 0.4997, 0.9396, 0.4997, 0.9709, 0.4995, 0.9709, 0.4995, 0.2521, 0.503, 0.2521, 0.503, 0.2834, 0.5028, 0.2834, 0.5028, 0.5334, 0.5016, 0.5334, 0.5016, 0.5646, 0.5015, 0.5646, 0.5015, 0.8146, 0.5003, 0.8146, 0.5003, 0.8459, 0.5001, 0.8459, 0.5001, 0.1271, 0.5036, 0.1271, 0.5036, 0.1584, 0.5035, 0.1584, 0.5035, 0.4084, 0.5022, 0.4084, 0.5022, 0.4396, 0.5021, 0.4396, 0.5021, 0.6896, 0.5009, 0.6896, 0.5009, 0.7209, 0.5007, 0.7209, 0.5007, 0.002123, 0.5042, 0.002123, 0.5042, 0.03337, 0.5041, 0.03337, 0.5041, 0.9709, 0.4995, 0.9709, 0.4995, 1.002, 0.4994, 1.002, 0.4994, 0.2834, 0.5028, 0.2834, 0.5028, 0.3146, 0.5027, 0.3146, 0.5027, 0.5646, 0.5015, 0.5646, 0.5015, 0.5959, 0.5013, 0.5959, 0.5013, 0.1987, 0.6198, 0.2348, 0.6232, 0.2695, 0.6336, 0.3016, 0.6505, 0.3297, 0.6733, 0.3528, 0.7012, 0.37, 0.7331, 0.3807, 0.7677, 0.3844, 0.8037, 0.381, 0.8398, 0.3707, 0.8745, 0.3538, 0.9065, 0.3309, 0.9347, 0.303, 0.9578, 0.2712, 0.975, 0.2366, 0.9857, 0.2005, 0.9894, 0.1645, 0.986, 0.1297, 0.9757, 0.09771, 0.9588, 0.0696, 0.9359, 0.04648, 0.908, 0.02925, 0.8762, 0.01857, 0.8416, 0.01484, 0.8055, 0.01822, 0.7695, 0.02857, 0.7347, 0.04549, 0.7027, 0.06834, 0.6746, 0.09623, 0.6515, 0.1281, 0.6342, 0.1627, 0.6236, 0.4396, 0.5021, 0.4396, 0.5021, 0.4709, 0.5019, 0.4709, 0.5019, 0.03337, 0.5041, 0.03337, 0.5041, 0.06462, 0.5039, 0.06462, 0.5039, 0.8771, 0.5, 0.8771, 0.5, 0.9084, 0.4998, 0.9084, 0.4998, 0.4709, 0.5019, 0.4709, 0.5019, 0.5021, 0.5018, 0.5021, 0.5018, 0.06462, 0.5039, 0.06462, 0.5039, 0.09587, 0.5038, 0.09587, 0.5038, 0.9084, 0.4998, 0.9084, 0.4998, 0.9396, 0.4997, 0.9396, 0.4997, 0.5021, 0.5018, 0.5021, 0.5018, 0.5334, 0.5016, 0.5334, 0.5016, 0.09587, 0.5038, 0.09587, 0.5038, 0.1271, 0.5036, 0.1271, 0.5036, 0.9396, 0.4997, 0.9396, 0.4997, 0.9709, 0.4995, 0.9709, 0.4995, 0.5334, 0.5016, 0.5334, 0.5016, 0.5646, 0.5015, 0.5646, 0.5015, 0.1271, 0.5036, 0.1271, 0.5036, 0.1584, 0.5035, 0.1584, 0.5035, 0.9709, 0.4995, 0.9709, 0.4995, 1.002, 0.4994, 1.002, 0.4994, 0.5646, 0.5015, 0.5646, 0.5015, 0.5959, 0.5013, 0.5959, 0.5013, 0.1584, 0.5035, 0.1584, 0.5035, 0.1896, 0.5033, 0.1896, 0.5033, 0.5959, 0.5013, 0.5959, 0.5013, 0.6271, 0.5012, 0.6271, 0.5012, 0.1896, 0.5033, 0.1896, 0.5033, 0.2209, 0.5032, 0.2209, 0.5032, 0.6271, 0.5012, 0.6271, 0.5012, 0.6584, 0.501, 0.6584, 0.501, 0.2209, 0.5032, 0.2209, 0.5032, 0.2521, 0.503, 0.2521, 0.503, 0.6584, 0.501, 0.6584, 0.501, 0.6896, 0.5009, 0.6896, 0.5009, 0.2521, 0.503, 0.2521, 0.503, 0.2834, 0.5028, 0.2834, 0.5028, 0.6896, 0.5009, 0.6896, 0.5009, 0.7209, 0.5007, 0.7209, 0.5007, 0.2834, 0.5028, 0.2834, 0.5028, 0.3146, 0.5027, 0.3146, 0.5027, 0.7209, 0.5007, 0.7209, 0.5007, 0.7521, 0.5006, 0.7521, 0.5006, 0.3146, 0.5027, 0.3146, 0.5027, 0.3459, 0.5025, 0.3459, 0.5025, 0.7521, 0.5006, 0.7521, 0.5006, 0.7834, 0.5004, 0.7834, 0.5004, 0.3459, 0.5025, 0.3459, 0.5025, 0.3771, 0.5024, 0.3771, 0.5024, 0.7834, 0.5004, 0.7834, 0.5004, 0.8146, 0.5003, 0.8146, 0.5003, 0.3771, 0.5024, 0.3771, 0.5024, 0.4084, 0.5022, 0.4084, 0.5022, 0.8146, 0.5003, 0.8146, 0.5003, 0.8459, 0.5001, 0.8459, 0.5001, 0.4084, 0.5022, 0.4084, 0.5022, 0.4396, 0.5021, 0.4396, 0.5021, 0.002123, 0.5042, 0.002123, 0.5042, 0.03337, 0.5041, 0.03337, 0.5041, 0.47, 0.327, 0.4692, 0.1603, 0.5005, 0.1602, 0.5013, 0.3269, 0.4709, 0.5019, 0.47, 0.327, 0.5013, 0.3269, 0.5021, 0.5018, 0.5013, 0.3269, 0.5005, 0.1602, 0.5317, 0.16, 0.5325, 0.3267, 0.5021, 0.5018, 0.5013, 0.3269, 0.5325, 0.3267, 0.5334, 0.5016, 0.5325, 0.3267, 0.5317, 0.16, 0.563, 0.1599, 0.5638, 0.3265, 0.5334, 0.5016, 0.5325, 0.3267, 0.5638, 0.3265, 0.5646, 0.5015, 0.5638, 0.3265, 0.563, 0.1599, 0.5942, 0.1597, 0.595, 0.3264, 0.5646, 0.5015, 0.5638, 0.3265, 0.595, 0.3264, 0.5959, 0.5013, 0.595, 0.3264, 0.5942, 0.1597, 0.6255, 0.1596, 0.6263, 0.3262, 0.5959, 0.5013, 0.595, 0.3264, 0.6263, 0.3262, 0.6271, 0.5012, 0.6263, 0.3262, 0.6255, 0.1596, 0.6567, 0.1594, 0.6575, 0.3261, 0.6271, 0.5012, 0.6263, 0.3262, 0.6575, 0.3261, 0.6584, 0.501, 0.6575, 0.3261, 0.6567, 0.1594, 0.688, 0.1593, 0.6888, 0.3259, 0.6584, 0.501, 0.6575, 0.3261, 0.6888, 0.3259, 0.6896, 0.5009, 0.6888, 0.3259, 0.688, 0.1593, 0.7192, 0.1591, 0.72, 0.3258, 0.6896, 0.5009, 0.6888, 0.3259, 0.72, 0.3258, 0.7209, 0.5007, 0.72, 0.3258, 0.7192, 0.1591, 0.7505, 0.159, 0.7513, 0.3256, 0.7209, 0.5007, 0.72, 0.3258, 0.7513, 0.3256, 0.7521, 0.5006, 0.7513, 0.3256, 0.7505, 0.159, 0.7817, 0.1588, 0.7825, 0.3255, 0.7521, 0.5006, 0.7513, 0.3256, 0.7825, 0.3255, 0.7834, 0.5004, 0.7825, 0.3255, 0.7817, 0.1588, 0.813, 0.1587, 0.8138, 0.3253, 0.7834, 0.5004, 0.7825, 0.3255, 0.8138, 0.3253, 0.8146, 0.5003, 0.8138, 0.3253, 0.813, 0.1587, 0.8442, 0.1585, 0.845, 0.3252, 0.8146, 0.5003, 0.8138, 0.3253, 0.845, 0.3252, 0.8459, 0.5001, 0.845, 0.3252, 0.8442, 0.1585, 0.8755, 0.1584, 0.8763, 0.325, 0.8459, 0.5001, 0.845, 0.3252, 0.8763, 0.325, 0.8771, 0.5, 0.8763, 0.325, 0.8755, 0.1584, 0.9067, 0.1582, 0.9075, 0.3249, 0.8771, 0.5, 0.8763, 0.325, 0.9075, 0.3249, 0.9084, 0.4998, 0.9075, 0.3249, 0.9067, 0.1582, 0.938, 0.1581, 0.9388, 0.3247, 0.9084, 0.4998, 0.9075, 0.3249, 0.9388, 0.3247, 0.9396, 0.4997, 0.9388, 0.3247, 0.938, 0.1581, 0.9692, 0.1579, 0.97, 0.3246, 0.9396, 0.4997, 0.9388, 0.3247, 0.97, 0.3246, 0.9709, 0.4995, 0.97, 0.3246, 0.9692, 0.1579, 1.0, 0.1578, 1.001, 0.3244, 0.9709, 0.4995, 0.97, 0.3246, 1.001, 0.3244, 1.002, 0.4994, 0.0004735, 0.1626, -0.0002914, 0.004214, 0.03096, 0.004063, 0.03172, 0.1624, 0.03172, 0.1624, 0.03096, 0.004063, 0.06221, 0.003912, 0.06297, 0.1623, 0.06297, 0.1623, 0.06221, 0.003912, 0.09346, 0.003761, 0.09422, 0.1621, 0.09422, 0.1621, 0.09346, 0.003761, 0.1247, 0.00361, 0.1255, 0.162, 0.1255, 0.162, 0.1247, 0.00361, 0.156, 0.003459, 0.1567, 0.1618, 0.1567, 0.1618, 0.156, 0.003459, 0.1872, 0.003308, 0.188, 0.1617, 0.188, 0.1617, 0.1872, 0.003308, 0.2185, 0.003157, 0.2192, 0.1615, 0.2192, 0.1615, 0.2185, 0.003157, 0.2497, 0.003006, 0.2505, 0.1614, 0.2505, 0.1614, 0.2497, 0.003006, 0.281, 0.002855, 0.2817, 0.1612, 0.2817, 0.1612, 0.281, 0.002855, 0.3122, 0.002704, 0.313, 0.1611, 0.313, 0.1611, 0.3122, 0.002704, 0.3435, 0.002554, 0.3442, 0.1609, 0.3442, 0.1609, 0.3435, 0.002554, 0.3747, 0.002403, 0.3755, 0.1608, 0.3755, 0.1608, 0.3747, 0.002403, 0.406, 0.002252, 0.4067, 0.1606, 0.4067, 0.1606, 0.406, 0.002252, 0.4372, 0.002101, 0.438, 0.1605, 0.438, 0.1605, 0.4372, 0.002101, 0.4685, 0.00195, 0.4692, 0.1603, 0.4692, 0.1603, 0.4685, 0.00195, 0.4997, 0.001799, 0.5005, 0.1602, 0.5005, 0.1602, 0.4997, 0.001799, 0.531, 0.001648, 0.5317, 0.16, 0.5317, 0.16, 0.531, 0.001648, 0.5622, 0.001497, 0.563, 0.1599, 0.563, 0.1599, 0.5622, 0.001497, 0.5935, 0.001346, 0.5942, 0.1597, 0.5942, 0.1597, 0.5935, 0.001346, 0.6247, 0.001195, 0.6255, 0.1596, 0.6255, 0.1596, 0.6247, 0.001195, 0.656, 0.001044, 0.6567, 0.1594, 0.6567, 0.1594, 0.656, 0.001044, 0.6872, 0.0008935, 0.688, 0.1593, 0.688, 0.1593, 0.6872, 0.0008935, 0.7185, 0.0007425, 0.7192, 0.1591, 0.7192, 0.1591, 0.7185, 0.0007425, 0.7497, 0.0005917, 0.7505, 0.159, 0.7505, 0.159, 0.7497, 0.0005917, 0.7809, 0.0004407, 0.7817, 0.1588, 0.7817, 0.1588, 0.7809, 0.0004407, 0.8122, 0.0002898, 0.813, 0.1587, 0.813, 0.1587, 0.8122, 0.0002898, 0.8434, 0.0001389, 0.8442, 0.1585, 0.8442, 0.1585, 0.8434, 0.0001389, 0.8747, -1.197e-05, 0.8755, 0.1584, 0.8755, 0.1584, 0.8747, -1.197e-05, 0.9059, -0.0001629, 0.9067, 0.1582, 0.9067, 0.1582, 0.9059, -0.0001629, 0.9372, -0.0003138, 0.938, 0.1581, 0.3122, 0.002704, 0.281, 0.002855, 0.281, 0.002855, 0.3122, 0.002704, 0.938, 0.1581, 0.9372, -0.0003138, 0.9684, -0.0004647, 0.9692, 0.1579, 0.9692, 0.1579, 0.9684, -0.0004647, 0.9997, -0.0006156, 1.0, 0.1578, 0.8459, 0.5001, 0.8771, 0.5, 0.8771, 0.5, 0.8459, 0.5001, 0.4396, 0.5021, 0.4388, 0.3272, 0.47, 0.327, 0.4709, 0.5019, 0.4388, 0.3272, 0.438, 0.1605, 0.4692, 0.1603, 0.47, 0.327, 0.4084, 0.5022, 0.4075, 0.3273, 0.4388, 0.3272, 0.4396, 0.5021, 0.4075, 0.3273, 0.4067, 0.1606, 0.438, 0.1605, 0.4388, 0.3272, 0.3771, 0.5024, 0.3763, 0.3275, 0.4075, 0.3273, 0.4084, 0.5022, 0.3763, 0.3275, 0.3755, 0.1608, 0.4067, 0.1606, 0.4075, 0.3273, 0.3459, 0.5025, 0.345, 0.3276, 0.3763, 0.3275, 0.3771, 0.5024, 0.345, 0.3276, 0.3442, 0.1609, 0.3755, 0.1608, 0.3763, 0.3275, 0.3146, 0.5027, 0.3138, 0.3278, 0.345, 0.3276, 0.3459, 0.5025, 0.3138, 0.3278, 0.313, 0.1611, 0.3442, 0.1609, 0.345, 0.3276, 0.2834, 0.5028, 0.2825, 0.3279, 0.3138, 0.3278, 0.3146, 0.5027, 0.2825, 0.3279, 0.2817, 0.1612, 0.313, 0.1611, 0.3138, 0.3278, 0.2521, 0.503, 0.2513, 0.3281, 0.2825, 0.3279, 0.2834, 0.5028, 0.2513, 0.3281, 0.2505, 0.1614, 0.2817, 0.1612, 0.2825, 0.3279, 0.2209, 0.5032, 0.22, 0.3282, 0.2513, 0.3281, 0.2521, 0.503, 0.22, 0.3282, 0.2192, 0.1615, 0.2505, 0.1614, 0.2513, 0.3281, 0.1896, 0.5033, 0.1888, 0.3284, 0.22, 0.3282, 0.2209, 0.5032, 0.1888, 0.3284, 0.188, 0.1617, 0.2192, 0.1615, 0.22, 0.3282, 0.1584, 0.5035, 0.1575, 0.3285, 0.1888, 0.3284, 0.1896, 0.5033, 0.1575, 0.3285, 0.1567, 0.1618, 0.188, 0.1617, 0.1888, 0.3284, 0.1271, 0.5036, 0.1263, 0.3287, 0.1575, 0.3285, 0.1584, 0.5035, 0.1263, 0.3287, 0.1255, 0.162, 0.1567, 0.1618, 0.1575, 0.3285, 0.09587, 0.5038, 0.09503, 0.3288, 0.1263, 0.3287, 0.1271, 0.5036, 0.09503, 0.3288, 0.09422, 0.1621, 0.1255, 0.162, 0.1263, 0.3287, 0.06462, 0.5039, 0.06378, 0.329, 0.09503, 0.3288, 0.09587, 0.5038, 0.06378, 0.329, 0.06297, 0.1623, 0.09422, 0.1621, 0.09503, 0.3288, 0.03337, 0.5041, 0.03253, 0.3291, 0.06378, 0.329, 0.06462, 0.5039, 0.03253, 0.3291, 0.03172, 0.1624, 0.06297, 0.1623, 0.06378, 0.329, 0.002123, 0.5042, 0.001278, 0.3293, 0.03253, 0.3291, 0.03337, 0.5041, 0.001278, 0.3293, 0.0004735, 0.1626, 0.03172, 0.1624, 0.03253, 0.3291, 0.6872, 0.0008935, 0.656, 0.001044, 0.656, 0.001044, 0.6872, 0.0008935, 0.5935, 0.001346, 0.5622, 0.001497, 0.5622, 0.001497, 0.5935, 0.001346, 0.8747, -1.197e-05, 0.8434, 0.0001389, 0.8434, 0.0001389, 0.8747, -1.197e-05, 0.1872, 0.003308, 0.156, 0.003459, 0.156, 0.003459, 0.1872, 0.003308, 0.4685, 0.00195, 0.4372, 0.002101, 0.4372, 0.002101, 0.4685, 0.00195, 0.7497, 0.0005917, 0.7185, 0.0007425, 0.7185, 0.0007425, 0.7497, 0.0005917, 0.06221, 0.003912, 0.03096, 0.004063, 0.03096, 0.004063, 0.06221, 0.003912, 0.3435, 0.002554, 0.3122, 0.002704, 0.3122, 0.002704, 0.3435, 0.002554, 0.6247, 0.001195, 0.5935, 0.001346, 0.5935, 0.001346, 0.6247, 0.001195, 0.9059, -0.0001629, 0.8747, -1.197e-05, 0.8747, -1.197e-05, 0.9059, -0.0001629, 0.2185, 0.003157, 0.1872, 0.003308, 0.1872, 0.003308, 0.2185, 0.003157, 0.4997, 0.001799, 0.4685, 0.00195, 0.4685, 0.00195, 0.4997, 0.001799, 0.7809, 0.0004407, 0.7497, 0.0005917, 0.7497, 0.0005917, 0.7809, 0.0004407, 0.09346, 0.003761, 0.06221, 0.003912, 0.06221, 0.003912, 0.09346, 0.003761, 0.3747, 0.002403, 0.3435, 0.002554, 0.3435, 0.002554, 0.3747, 0.002403, 0.656, 0.001044, 0.6247, 0.001195, 0.6247, 0.001195, 0.656, 0.001044, 0.9372, -0.0003138, 0.9059, -0.0001629, 0.9059, -0.0001629, 0.9372, -0.0003138, 0.2497, 0.003006, 0.2185, 0.003157, 0.2185, 0.003157, 0.2497, 0.003006, 0.531, 0.001648, 0.4997, 0.001799, 0.4997, 0.001799, 0.531, 0.001648, 0.8122, 0.0002898, 0.7809, 0.0004407, 0.7809, 0.0004407, 0.8122, 0.0002898, 0.1247, 0.00361, 0.09346, 0.003761, 0.09346, 0.003761, 0.1247, 0.00361, 0.406, 0.002252, 0.3747, 0.002403, 0.3747, 0.002403, 0.406, 0.002252, 0.6872, 0.0008935, 0.656, 0.001044, 0.656, 0.001044, 0.6872, 0.0008935, 0.9684, -0.0004647, 0.9372, -0.0003138, 0.9372, -0.0003138, 0.9684, -0.0004647, 0.281, 0.002855, 0.2497, 0.003006, 0.2497, 0.003006, 0.281, 0.002855, 0.5622, 0.001497, 0.531, 0.001648, 0.531, 0.001648, 0.5622, 0.001497, 0.8434, 0.0001389, 0.8122, 0.0002898, 0.8122, 0.0002898, 0.8434, 0.0001389, 0.156, 0.003459, 0.1247, 0.00361, 0.1247, 0.00361, 0.156, 0.003459, 0.4372, 0.002101, 0.406, 0.002252, 0.406, 0.002252, 0.4372, 0.002101, 0.7185, 0.0007425, 0.6872, 0.0008935, 0.6872, 0.0008935, 0.7185, 0.0007425, 0.03096, 0.004063, -0.0002914, 0.004214, -0.0002914, 0.004214, 0.03096, 0.004063, 0.9997, -0.0006156, 0.9684, -0.0004647, 0.9684, -0.0004647, 0.9997, -0.0006156, 0.6689, 0.6396, 0.7029, 0.6361, 0.737, 0.6393, 0.7697, 0.649, 0.7999, 0.665, 0.8265, 0.6866, 0.8483, 0.7129, 0.8645, 0.743, 0.8746, 0.7756, 0.8781, 0.8096, 0.875, 0.8437, 0.8652, 0.8764, 0.8492, 0.9067, 0.8277, 0.9332, 0.8013, 0.955, 0.7713, 0.9713, 0.7386, 0.9813, 0.7046, 0.9849, 0.6706, 0.9817, 0.6378, 0.9719, 0.6076, 0.9559, 0.581, 0.9344, 0.5592, 0.9081, 0.543, 0.878, 0.5329, 0.8453, 0.5294, 0.8113, 0.5326, 0.7773, 0.5423, 0.7445, 0.5583, 0.7143, 0.5799, 0.6878, 0.6062, 0.6659, 0.6362, 0.6497, 0.281, 0.002855, 0.2497, 0.003006, 0.2497, 0.003006, 0.281, 0.002855, 0.7185, 0.0007425, 0.6872, 0.0008935, 0.6872, 0.0008935, 0.7185, 0.0007425, 0.3122, 0.002704, 0.281, 0.002855, 0.281, 0.002855, 0.3122, 0.002704, 0.7497, 0.0005917, 0.7185, 0.0007425, 0.7185, 0.0007425, 0.7497, 0.0005917, 0.3435, 0.002554, 0.3122, 0.002704, 0.3122, 0.002704, 0.3435, 0.002554, 0.7809, 0.0004407, 0.7497, 0.0005917, 0.7497, 0.0005917, 0.7809, 0.0004407, 0.3747, 0.002403, 0.3435, 0.002554, 0.3435, 0.002554, 0.3747, 0.002403, 0.8122, 0.0002898, 0.7809, 0.0004407, 0.7809, 0.0004407, 0.8122, 0.0002898, 0.406, 0.002252, 0.3747, 0.002403, 0.3747, 0.002403, 0.406, 0.002252, 0.8434, 0.0001389, 0.8122, 0.0002898, 0.8122, 0.0002898, 0.8434, 0.0001389, 0.4372, 0.002101, 0.406, 0.002252, 0.406, 0.002252, 0.4372, 0.002101, 0.03096, 0.004063, -0.0002914, 0.004214, -0.0002914, 0.004214, 0.03096, 0.004063, 0.8747, -1.197e-05, 0.8434, 0.0001389, 0.8434, 0.0001389, 0.8747, -1.197e-05, 0.4685, 0.00195, 0.4372, 0.002101, 0.4372, 0.002101, 0.4685, 0.00195, 0.06221, 0.003912, 0.03096, 0.004063, 0.03096, 0.004063, 0.06221, 0.003912, 0.9059, -0.0001629, 0.8747, -1.197e-05, 0.8747, -1.197e-05, 0.9059, -0.0001629, 0.4997, 0.001799, 0.4685, 0.00195, 0.4685, 0.00195, 0.4997, 0.001799, 0.09346, 0.003761, 0.06221, 0.003912, 0.06221, 0.003912, 0.09346, 0.003761, 0.9372, -0.0003138, 0.9059, -0.0001629, 0.9059, -0.0001629, 0.9372, -0.0003138, 0.531, 0.001648, 0.4997, 0.001799, 0.4997, 0.001799, 0.531, 0.001648, 0.1247, 0.00361, 0.09346, 0.003761, 0.09346, 0.003761, 0.1247, 0.00361, 0.9684, -0.0004647, 0.9372, -0.0003138, 0.9372, -0.0003138, 0.9684, -0.0004647, 0.5622, 0.001497, 0.531, 0.001648, 0.531, 0.001648, 0.5622, 0.001497, 0.156, 0.003459, 0.1247, 0.00361, 0.1247, 0.00361, 0.156, 0.003459, 0.9997, -0.0006156, 0.9684, -0.0004647, 0.9684, -0.0004647, 0.9997, -0.0006156, 0.5935, 0.001346, 0.5622, 0.001497, 0.5622, 0.001497, 0.5935, 0.001346, 0.1872, 0.003308, 0.156, 0.003459, 0.156, 0.003459, 0.1872, 0.003308, 0.6247, 0.001195, 0.5935, 0.001346, 0.5935, 0.001346, 0.6247, 0.001195, 0.2185, 0.003157, 0.1872, 0.003308, 0.1872, 0.003308, 0.2185, 0.003157, 0.656, 0.001044, 0.6247, 0.001195, 0.6247, 0.001195, 0.656, 0.001044, 0.2497, 0.003006, 0.2185, 0.003157, 0.2185, 0.003157, 0.2497, 0.003006, 0.8459, 0.5001, 0.8771, 0.5, 0.8771, 0.5, 0.8459, 0.5001, 0.1584, 0.5035, 0.1896, 0.5033, 0.1896, 0.5033, 0.1584, 0.5035, 0.4396, 0.5021, 0.4709, 0.5019, 0.4709, 0.5019, 0.4396, 0.5021, 0.7209, 0.5007, 0.7521, 0.5006, 0.7521, 0.5006, 0.7209, 0.5007, 0.03337, 0.5041, 0.06462, 0.5039, 0.06462, 0.5039, 0.03337, 0.5041, 0.3146, 0.5027, 0.3459, 0.5025, 0.3459, 0.5025, 0.3146, 0.5027, 0.5959, 0.5013, 0.6271, 0.5012, 0.6271, 0.5012, 0.5959, 0.5013, 0.8771, 0.5, 0.9084, 0.4998, 0.9084, 0.4998, 0.8771, 0.5, 0.1896, 0.5033, 0.2209, 0.5032, 0.2209, 0.5032, 0.1896, 0.5033, 0.4709, 0.5019, 0.5021, 0.5018, 0.5021, 0.5018, 0.4709, 0.5019, 0.7521, 0.5006, 0.7834, 0.5004, 0.7834, 0.5004, 0.7521, 0.5006, 0.06462, 0.5039, 0.09587, 0.5038, 0.09587, 0.5038, 0.06462, 0.5039, 0.3459, 0.5025, 0.3771, 0.5024, 0.3771, 0.5024, 0.3459, 0.5025, 0.6271, 0.5012, 0.6584, 0.501, 0.6584, 0.501, 0.6271, 0.5012, 0.9084, 0.4998, 0.9396, 0.4997, 0.9396, 0.4997, 0.9084, 0.4998, 0.2209, 0.5032, 0.2521, 0.503, 0.2521, 0.503, 0.2209, 0.5032, 0.5021, 0.5018, 0.5334, 0.5016, 0.5334, 0.5016, 0.5021, 0.5018, 0.7834, 0.5004, 0.8146, 0.5003, 0.8146, 0.5003, 0.7834, 0.5004, 0.09587, 0.5038, 0.1271, 0.5036, 0.1271, 0.5036, 0.09587, 0.5038, 0.3771, 0.5024, 0.4084, 0.5022, 0.4084, 0.5022, 0.3771, 0.5024, 0.6584, 0.501, 0.6896, 0.5009, 0.6896, 0.5009, 0.6584, 0.501, 0.9396, 0.4997, 0.9709, 0.4995, 0.9709, 0.4995, 0.9396, 0.4997, 0.2521, 0.503, 0.2834, 0.5028, 0.2834, 0.5028, 0.2521, 0.503, 0.5334, 0.5016, 0.5646, 0.5015, 0.5646, 0.5015, 0.5334, 0.5016, 0.8146, 0.5003, 0.8459, 0.5001, 0.8459, 0.5001, 0.8146, 0.5003, 0.1271, 0.5036, 0.1584, 0.5035, 0.1584, 0.5035, 0.1271, 0.5036, 0.4084, 0.5022, 0.4396, 0.5021, 0.4396, 0.5021, 0.4084, 0.5022, 0.6896, 0.5009, 0.7209, 0.5007, 0.7209, 0.5007, 0.6896, 0.5009, 0.002123, 0.5042, 0.03337, 0.5041, 0.03337, 0.5041, 0.002123, 0.5042, 0.9709, 0.4995, 1.002, 0.4994, 1.002, 0.4994, 0.9709, 0.4995, 0.2834, 0.5028, 0.3146, 0.5027, 0.3146, 0.5027, 0.2834, 0.5028, 0.5646, 0.5015, 0.5959, 0.5013, 0.5959, 0.5013, 0.5646, 0.5015, 0.1987, 0.6198, 0.1627, 0.6236, 0.1281, 0.6342, 0.09623, 0.6515, 0.06834, 0.6746, 0.04549, 0.7027, 0.02857, 0.7347, 0.01822, 0.7695, 0.01484, 0.8055, 0.01857, 0.8416, 0.02925, 0.8762, 0.04648, 0.908, 0.0696, 0.9359, 0.09771, 0.9588, 0.1297, 0.9757, 0.1645, 0.986, 0.2005, 0.9894, 0.2366, 0.9857, 0.2712, 0.975, 0.303, 0.9578, 0.3309, 0.9347, 0.3538, 0.9065, 0.3707, 0.8745, 0.381, 0.8398, 0.3844, 0.8037, 0.3807, 0.7677, 0.37, 0.7331, 0.3528, 0.7012, 0.3297, 0.6733, 0.3016, 0.6505, 0.2695, 0.6336, 0.2348, 0.6232, 0.4396, 0.5021, 0.4709, 0.5019, 0.4709, 0.5019, 0.4396, 0.5021, 0.03337, 0.5041, 0.06462, 0.5039, 0.06462, 0.5039, 0.03337, 0.5041, 0.8771, 0.5, 0.9084, 0.4998, 0.9084, 0.4998, 0.8771, 0.5, 0.4709, 0.5019, 0.5021, 0.5018, 0.5021, 0.5018, 0.4709, 0.5019, 0.06462, 0.5039, 0.09587, 0.5038, 0.09587, 0.5038, 0.06462, 0.5039, 0.9084, 0.4998, 0.9396, 0.4997, 0.9396, 0.4997, 0.9084, 0.4998, 0.5021, 0.5018, 0.5334, 0.5016, 0.5334, 0.5016, 0.5021, 0.5018, 0.09587, 0.5038, 0.1271, 0.5036, 0.1271, 0.5036, 0.09587, 0.5038, 0.9396, 0.4997, 0.9709, 0.4995, 0.9709, 0.4995, 0.9396, 0.4997, 0.5334, 0.5016, 0.5646, 0.5015, 0.5646, 0.5015, 0.5334, 0.5016, 0.1271, 0.5036, 0.1584, 0.5035, 0.1584, 0.5035, 0.1271, 0.5036, 0.9709, 0.4995, 1.002, 0.4994, 1.002, 0.4994, 0.9709, 0.4995, 0.5646, 0.5015, 0.5959, 0.5013, 0.5959, 0.5013, 0.5646, 0.5015, 0.1584, 0.5035, 0.1896, 0.5033, 0.1896, 0.5033, 0.1584, 0.5035, 0.5959, 0.5013, 0.6271, 0.5012, 0.6271, 0.5012, 0.5959, 0.5013, 0.1896, 0.5033, 0.2209, 0.5032, 0.2209, 0.5032, 0.1896, 0.5033, 0.6271, 0.5012, 0.6584, 0.501, 0.6584, 0.501, 0.6271, 0.5012, 0.2209, 0.5032, 0.2521, 0.503, 0.2521, 0.503, 0.2209, 0.5032, 0.6584, 0.501, 0.6896, 0.5009, 0.6896, 0.5009, 0.6584, 0.501, 0.2521, 0.503, 0.2834, 0.5028, 0.2834, 0.5028, 0.2521, 0.503, 0.6896, 0.5009, 0.7209, 0.5007, 0.7209, 0.5007, 0.6896, 0.5009, 0.2834, 0.5028, 0.3146, 0.5027, 0.3146, 0.5027, 0.2834, 0.5028, 0.7209, 0.5007, 0.7521, 0.5006, 0.7521, 0.5006, 0.7209, 0.5007, 0.3146, 0.5027, 0.3459, 0.5025, 0.3459, 0.5025, 0.3146, 0.5027, 0.7521, 0.5006, 0.7834, 0.5004, 0.7834, 0.5004, 0.7521, 0.5006, 0.3459, 0.5025, 0.3771, 0.5024, 0.3771, 0.5024, 0.3459, 0.5025, 0.7834, 0.5004, 0.8146, 0.5003, 0.8146, 0.5003, 0.7834, 0.5004, 0.3771, 0.5024, 0.4084, 0.5022, 0.4084, 0.5022, 0.3771, 0.5024, 0.8146, 0.5003, 0.8459, 0.5001, 0.8459, 0.5001, 0.8146, 0.5003, 0.4084, 0.5022, 0.4396, 0.5021, 0.4396, 0.5021, 0.4084, 0.5022, 0.002123, 0.5042, 0.03337, 0.5041, 0.03337, 0.5041, 0.002123, 0.5042])
me_cylinder.materials.append(mat_material_006)
me_cylinder.use_remesh_fix_poles = True
me_cylinder.use_remesh_preserve_attributes = False
me_cylinder.use_mirror_vertex_groups = False
me_cylinder.update()

# ---- objects
ob_cylinder = bpy.data.objects.new('Cylinder', me_cylinder)

# ---- transforms, parenting, visibility, modifiers, constraints
ob_cylinder.location = (0.0, 0.0, 1.416)
ob_cylinder.lock_rotation = (True, True, True)
ob_cylinder.lineart.crease_threshold = 0.0

# ---- collection membership
col_collection.objects.link(ob_cylinder)

# ---- scene / render settings (as saved in the file)
scene.frame_start = 1; scene.frame_end = 250; scene.frame_set(1)
scene.render.engine = 'BLENDER_EEVEE_NEXT'
scene.cycles.use_denoising = False
scene.cycles.samples = 128
scene.cycles.sampling_pattern = 'TABULATED_SOBOL'
scene.cycles.use_adaptive_sampling = False
scene.cycles.use_light_tree = False
scene.view_settings.view_transform = 'Filmic'
bpy.context.view_layer.update()

# ---- added for rendering (the .blend has no active camera and no usable light): camera, sun
cam_auto = bpy.data.cameras.new('AutoCamera')
cam_auto.lens = 50.0
cam_auto.sensor_width = 36.0
cam_auto.clip_end = 1000.0
ob_auto_camera = bpy.data.objects.new('AutoCamera', cam_auto)
scene.collection.objects.link(ob_auto_camera)
ob_auto_camera.location = (3.91081, -4.69298, 4.53884)
ob_auto_camera.rotation_euler = (1.09748, -7.21219e-08, 0.694738)
scene.camera = ob_auto_camera
light_auto_sun = bpy.data.lights.new('AutoSun', 'SUN')
light_auto_sun.energy = 3.0
light_auto_sun.angle = 0.0523599
ob_auto_sun = bpy.data.objects.new('AutoSun', light_auto_sun)
scene.collection.objects.link(ob_auto_sun)
ob_auto_sun.rotation_euler = (0.872665, 0.174533, 0.523599)
bpy.context.view_layer.update()
